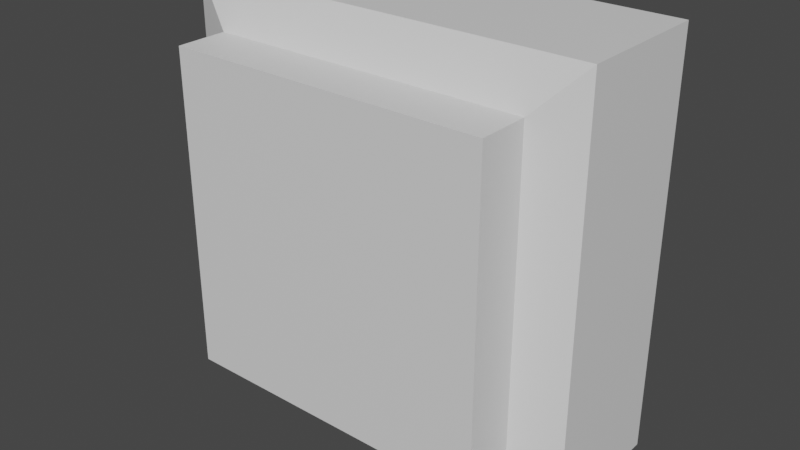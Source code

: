 # Source: GateSwitch.blend  (saved by Blender 2.80.75; exported with 4.5.12 LTS)
import bpy
from mathutils import Matrix  # noqa: F401  (used for matrix-valued properties, if any)

bpy.ops.wm.read_factory_settings(use_empty=True)
scene = bpy.context.scene
scene.name = 'Scene'

# ---- collections
col_collection = bpy.data.collections.new('Collection'); scene.collection.children.link(col_collection)

# ---- materials (node trees are filled in below, after node groups)
mat_material1 = bpy.data.materials.new('Material1')
mat_material1.alpha_threshold = 0.0
mat_material1.use_transparent_shadow = False
mat_material1.line_color = (0.0, 0.0, 0.0, 1.0)
mat_material2 = bpy.data.materials.new('Material2')
mat_material2.use_transparent_shadow = False

# ---- material node trees
mat_material1.use_nodes = True; mat_material1.node_tree.nodes.clear()
_N = mat_material1.node_tree.nodes; _L = mat_material1.node_tree.links
n0 = _N.new('ShaderNodeOutputMaterial'); n0.name = 'Material Output'; n0.location = (300, 300)
n1 = _N.new('ShaderNodeBsdfPrincipled'); n1.name = 'Principled BSDF'; n1.location = (10, 300)
n1.distribution = 'GGX'
n1.subsurface_method = 'BURLEY'
n1.inputs[2].default_value = 0.4
n1.inputs[3].default_value = 1.45
n1.inputs[27].default_value = (0.0, 0.0, 0.0, 1.0)
n1.inputs[28].default_value = 1.0
_L.new(n1.outputs[0], n0.inputs[0])
n0.is_active_output = True
mat_material2.use_nodes = True; mat_material2.node_tree.nodes.clear()
_N = mat_material2.node_tree.nodes; _L = mat_material2.node_tree.links
n0 = _N.new('ShaderNodeOutputMaterial'); n0.name = 'Material Output'; n0.location = (300, 300)
n1 = _N.new('ShaderNodeBsdfPrincipled'); n1.name = 'Principled BSDF'; n1.location = (10, 300)
n1.distribution = 'GGX'
n1.subsurface_method = 'BURLEY'
n1.inputs[3].default_value = 1.45
n1.inputs[27].default_value = (0.0, 0.0, 0.0, 1.0)
n1.inputs[28].default_value = 1.0
_L.new(n1.outputs[0], n0.inputs[0])
n0.is_active_output = True

# ---- world
world_world = bpy.data.worlds.new('World'); scene.world = world_world
world_world.use_nodes = True; world_world.node_tree.nodes.clear()
_N = world_world.node_tree.nodes; _L = world_world.node_tree.links
n0 = _N.new('ShaderNodeOutputWorld'); n0.name = 'World Output'; n0.location = (300, 300)
n1 = _N.new('ShaderNodeBackground'); n1.name = 'Background'; n1.location = (10, 300)
n1.inputs[0].default_value = (0.05088, 0.05088, 0.05088, 1.0)
_L.new(n1.outputs[0], n0.inputs[0])
n0.is_active_output = True
world_world.color = (0.05088, 0.05088, 0.05088)
world_world.use_sun_shadow = False
world_world.sun_shadow_jitter_overblur = 0.0

# ---- meshes
me_cube = bpy.data.meshes.new('Cube')
me_cube.from_pydata([(0.3983, 0.1326, 0.3983), (0.3983, 0.1326, -0.3983), (0.3103, -0.1675, 0.3103), (0.3103, -0.1675, -0.3103), (-0.3983, 0.1326, 0.3983), (-0.3983, 0.1326, -0.3983), (-0.3103, -0.1675, 0.3103), (-0.3103, -0.1675, -0.3103), (-0.3983, -0.1326, -0.3983), (-0.3983, -0.1326, 0.3983), (0.3983, -0.1326, 0.3983), (0.3983, -0.1326, -0.3983), (-0.3103, -0.2665, -0.3103), (-0.3103, -0.2665, 0.3103), (0.3103, -0.2665, 0.3103), (0.3103, -0.2665, -0.3103)], [], [(0, 4, 9, 10), (2, 6, 13, 14), (8, 9, 4, 5), (5, 1, 11, 8), (1, 0, 10, 11), (5, 4, 0, 1), (7, 6, 9, 8), (2, 3, 11, 10), (6, 2, 10, 9), (3, 7, 8, 11), (15, 14, 13, 12), (6, 7, 12, 13), (7, 3, 15, 12), (3, 2, 14, 15)])
me_cube.polygons.foreach_set('material_index', [0, 1, 0, 0, 0, 0, 0, 0, 0, 0, 1, 1, 1, 1])
_uv = me_cube.uv_layers.new(name='UVMap')
_uv.uv.foreach_set('vector', [0.375, 0.0, 0.625, 0.0, 0.625, 0.25, 0.375, 0.25, 0.5974, 0.2776, 0.5974, 0.4724, 0.5974, 0.4724, 0.5974, 0.2776, 0.375, 0.5, 0.625, 0.5, 0.625, 0.75, 0.375, 0.75, 0.375, 0.75, 0.625, 0.75, 0.625, 1.0, 0.375, 1.0, 0.125, 0.5, 0.375, 0.5, 0.375, 0.75, 0.125, 0.75, 0.625, 0.5, 0.875, 0.5, 0.875, 0.75, 0.625, 0.75, 0.4026, 0.4724, 0.5974, 0.4724, 0.625, 0.5, 0.375, 0.5, 0.5974, 0.2776, 0.4026, 0.2776, 0.375, 0.25, 0.625, 0.25, 0.5974, 0.4724, 0.5974, 0.2776, 0.625, 0.25, 0.625, 0.5, 0.4026, 0.2776, 0.4026, 0.4724, 0.375, 0.5, 0.375, 0.25, 0.4026, 0.2776, 0.5974, 0.2776, 0.5974, 0.4724, 0.4026, 0.4724, 0.5974, 0.4724, 0.4026, 0.4724, 0.4026, 0.4724, 0.5974, 0.4724, 0.4026, 0.4724, 0.4026, 0.2776, 0.4026, 0.2776, 0.4026, 0.4724, 0.4026, 0.2776, 0.5974, 0.2776, 0.5974, 0.2776, 0.4026, 0.2776])
me_cube.materials.append(mat_material1)
me_cube.materials.append(mat_material2)
me_cube.use_remesh_preserve_volume = False
me_cube.use_remesh_preserve_attributes = False
me_cube.use_mirror_vertex_groups = False
me_cube.update()

# ---- objects
ob_cube = bpy.data.objects.new('Cube', me_cube)

# ---- transforms, parenting, visibility, modifiers, constraints
ob_cube.location = (0.0, 0.0, 0.0)
ob_cube.lock_rotations_4d = False
ob_cube.empty_display_type = 'ARROWS'
ob_cube.lineart.crease_threshold = 0.0

# ---- collection membership
col_collection.objects.link(ob_cube)

# ---- scene / render settings (as saved in the file)
scene.frame_start = 1; scene.frame_end = 250; scene.frame_set(1)
scene.render.engine = 'BLENDER_EEVEE_NEXT'
scene.cycles.use_denoising = False
scene.cycles.samples = 128
scene.cycles.sampling_pattern = 'TABULATED_SOBOL'
scene.cycles.use_adaptive_sampling = False
scene.cycles.use_light_tree = False
scene.view_settings.view_transform = 'Filmic'
bpy.context.view_layer.update()

# ---- added for rendering (the .blend has no active camera and no usable light): camera, sun
cam_auto = bpy.data.cameras.new('AutoCamera')
cam_auto.lens = 50.0
cam_auto.sensor_width = 36.0
cam_auto.clip_end = 1000.0
ob_auto_camera = bpy.data.objects.new('AutoCamera', cam_auto)
scene.collection.objects.link(ob_auto_camera)
ob_auto_camera.location = (1.10592, -1.39401, 0.884735)
ob_auto_camera.rotation_euler = (1.09748, -7.21219e-08, 0.694738)
scene.camera = ob_auto_camera
light_auto_sun = bpy.data.lights.new('AutoSun', 'SUN')
light_auto_sun.energy = 3.0
light_auto_sun.angle = 0.0523599
ob_auto_sun = bpy.data.objects.new('AutoSun', light_auto_sun)
scene.collection.objects.link(ob_auto_sun)
ob_auto_sun.rotation_euler = (0.872665, 0.174533, 0.523599)
bpy.context.view_layer.update()
